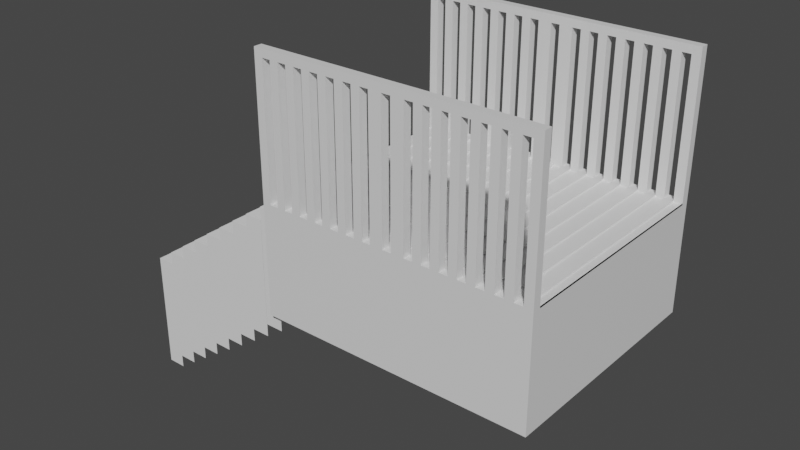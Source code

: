 # Source: FrontPorch.blend  (saved by Blender 3.5.10; exported with 4.5.12 LTS)
import bpy
from mathutils import Matrix  # noqa: F401  (used for matrix-valued properties, if any)

bpy.ops.wm.read_factory_settings(use_empty=True)
scene = bpy.context.scene
scene.name = 'Scene'

# ---- collections
col_collection = bpy.data.collections.new('Collection'); scene.collection.children.link(col_collection)

# ---- materials (node trees are filled in below, after node groups)
mat_material = bpy.data.materials.new('Material')
mat_material.alpha_threshold = 0.0
mat_material.use_transparent_shadow = False
mat_material.roughness = 0.5
mat_material.line_color = (0.0, 0.0, 0.0, 1.0)

# ---- material node trees
mat_material.use_nodes = True; mat_material.node_tree.nodes.clear()
_N = mat_material.node_tree.nodes; _L = mat_material.node_tree.links
n0 = _N.new('ShaderNodeOutputMaterial'); n0.name = 'Material Output'; n0.location = (300, 300)
n1 = _N.new('ShaderNodeBsdfPrincipled'); n1.name = 'Principled BSDF'; n1.location = (10, 300)
n1.distribution = 'GGX'
n1.subsurface_method = 'RANDOM_WALK_SKIN'
n1.inputs[3].default_value = 1.45
n1.inputs[27].default_value = (0.0, 0.0, 0.0, 1.0)
n1.inputs[28].default_value = 1.0
_L.new(n1.outputs[0], n0.inputs[0])
n0.is_active_output = True

# ---- world
world_world = bpy.data.worlds.new('World'); scene.world = world_world
world_world.use_nodes = True; world_world.node_tree.nodes.clear()
_N = world_world.node_tree.nodes; _L = world_world.node_tree.links
n0 = _N.new('ShaderNodeOutputWorld'); n0.name = 'World Output'; n0.location = (300, 300)
n1 = _N.new('ShaderNodeBackground'); n1.name = 'Background'; n1.location = (10, 300)
n1.inputs[0].default_value = (0.05088, 0.05088, 0.05088, 1.0)
_L.new(n1.outputs[0], n0.inputs[0])
n0.is_active_output = True
world_world.color = (0.05088, 0.05088, 0.05088)
world_world.use_sun_shadow = False
world_world.sun_shadow_jitter_overblur = 0.0

# ---- meshes
me_cube = bpy.data.meshes.new('Cube')
me_cube.from_pydata([(16.12, 0.0, 12.14), (16.12, 0.0, -1.0), (16.12, -13.79, 12.14), (16.12, -13.79, -1.0), (0.0, 0.0, 12.14), (0.0, -13.79, 12.14), (0.0, -13.79, -1.0), (0.0, -12.82, -1.0), (16.12, -12.82, 12.14), (0.0, -12.82, 12.14), (16.12, -12.82, -1.0), (8.059, -13.79, 12.14), (8.059, -13.79, -1.0), (8.059, 0.0, 12.14), (8.059, -12.82, -1.0), (8.059, -12.82, 12.14), (12.09, -13.79, -1.0), (12.09, 0.0, 12.14), (12.09, -12.82, 12.14), (12.09, -13.79, 12.14), (12.09, -12.82, -1.0), (4.029, -13.79, 12.14), (4.029, -12.82, -1.0), (4.029, -13.79, -1.0), (4.029, 0.0, 12.14), (4.029, -12.82, 12.14), (6.044, -13.79, -1.0), (6.044, 0.0, 12.14), (6.044, -12.82, 12.14), (6.044, -13.79, 12.14), (6.044, -12.82, -1.0), (2.015, -13.79, 12.14), (2.015, -12.82, -1.0), (2.015, -13.79, -1.0), (2.015, 0.0, 12.14), (2.015, -12.82, 12.14), (10.07, -13.79, 12.14), (10.07, -12.82, -1.0), (10.07, -13.79, -1.0), (10.07, 0.0, 12.14), (10.07, -12.82, 12.14), (14.1, -13.79, -1.0), (14.1, 0.0, 12.14), (14.1, -12.82, 12.14), (14.1, -13.79, 12.14), (14.1, -12.82, -1.0), (15.11, -13.79, -1.0), (15.11, 0.0, 12.14), (15.11, -12.82, 12.14), (15.11, -13.79, 12.14), (15.11, -12.82, -1.0), (13.1, -13.79, 12.14), (13.1, -12.82, -1.0), (13.1, -13.79, -1.0), (13.1, 0.0, 12.14), (13.1, -12.82, 12.14), (11.08, -13.79, -1.0), (11.08, 0.0, 12.14), (11.08, -12.82, 12.14), (11.08, -13.79, 12.14), (11.08, -12.82, -1.0), (9.066, -13.79, 12.14), (9.066, -12.82, -1.0), (9.066, -13.79, -1.0), (9.066, 0.0, 12.14), (9.066, -12.82, 12.14), (7.051, -13.79, -1.0), (7.051, 0.0, 12.14), (7.051, -12.82, 12.14), (7.051, -13.79, 12.14), (7.051, -12.82, -1.0), (5.037, -13.79, 12.14), (5.037, -12.82, -1.0), (5.037, -13.79, -1.0), (5.037, 0.0, 12.14), (5.037, -12.82, 12.14), (3.022, -13.79, -1.0), (3.022, 0.0, 12.14), (3.022, -12.82, 12.14), (3.022, -13.79, 12.14), (3.022, -12.82, -1.0), (1.007, -13.79, 12.14), (1.007, -12.82, -1.0), (1.007, -13.79, -1.0), (1.007, 0.0, 12.14), (1.007, -12.82, 12.14), (1.007, -13.79, 12.14), (0.0, -13.79, 12.14), (0.0, -12.82, 12.14), (1.007, -12.82, 12.14), (16.12, -12.82, 27.44), (16.12, -13.79, 27.44), (15.11, -12.82, 27.44), (7.051, -12.82, 27.44), (8.059, -12.82, 27.44), (8.059, -13.79, 27.44), (11.08, -12.82, 27.44), (12.09, -12.82, 27.44), (12.09, -13.79, 27.44), (3.022, -12.82, 27.44), (4.029, -12.82, 27.44), (4.029, -13.79, 27.44), (5.037, -12.82, 27.44), (6.044, -12.82, 27.44), (6.044, -13.79, 27.44), (1.007, -12.82, 27.44), (2.015, -12.82, 27.44), (2.015, -13.79, 27.44), (9.066, -12.82, 27.44), (10.07, -12.82, 27.44), (10.07, -13.79, 27.44), (13.1, -12.82, 27.44), (14.1, -12.82, 27.44), (14.1, -13.79, 27.44), (15.11, -13.79, 27.44), (13.1, -13.79, 27.44), (11.08, -13.79, 27.44), (9.066, -13.79, 27.44), (7.051, -13.79, 27.44), (5.037, -13.79, 27.44), (3.022, -13.79, 27.44), (1.007, -13.79, 27.44), (16.12, -12.82, 28.35), (16.12, -13.79, 28.35), (15.11, -12.82, 28.35), (15.11, -13.79, 28.35), (0.0, -12.82, 27.44), (0.0, -13.79, 27.44), (0.0, -12.82, 28.35), (0.0, -13.79, 28.35), (15.11, 0.0, 11.94), (16.12, 0.0, 11.94), (16.12, -12.82, 11.94), (15.11, -12.82, 11.94), (7.051, 0.0, 11.94), (8.059, 0.0, 11.94), (7.051, -12.82, 11.94), (8.059, -12.82, 11.94), (11.08, 0.0, 11.94), (12.09, 0.0, 11.94), (11.08, -12.82, 11.94), (12.09, -12.82, 11.94), (3.022, 0.0, 11.94), (4.029, 0.0, 11.94), (3.022, -12.82, 11.94), (4.029, -12.82, 11.94), (5.037, 0.0, 11.94), (6.044, 0.0, 11.94), (5.037, -12.82, 11.94), (6.044, -12.82, 11.94), (1.007, 0.0, 11.94), (2.015, 0.0, 11.94), (1.007, -12.82, 11.94), (2.015, -12.82, 11.94), (9.066, 0.0, 11.94), (10.07, 0.0, 11.94), (9.066, -12.82, 11.94), (10.07, -12.82, 11.94), (13.1, 0.0, 11.94), (14.1, 0.0, 11.94), (13.1, -12.82, 11.94), (14.1, -12.82, 11.94), (0.5113, -12.82, 12.14), (0.5113, -13.79, 12.14), (0.5113, -12.82, 27.44), (0.5113, -13.79, 27.44)], [], [(85, 9, 88, 89), (83, 81, 5, 6), (1, 0, 8, 10), (50, 10, 3, 46), (10, 8, 2, 3), (84, 4, 9, 85), (64, 13, 15, 65), (70, 14, 12, 66), (63, 61, 11, 12), (65, 15, 11, 61), (55, 18, 19, 51), (53, 51, 19, 16), (54, 17, 18, 55), (60, 20, 16, 56), (80, 22, 23, 76), (74, 24, 25, 75), (73, 71, 21, 23), (75, 25, 21, 71), (68, 28, 29, 69), (66, 69, 29, 26), (67, 27, 28, 68), (72, 30, 26, 73), (82, 32, 33, 83), (77, 34, 35, 78), (76, 79, 31, 33), (78, 35, 31, 79), (62, 37, 38, 63), (58, 40, 36, 59), (56, 59, 36, 38), (57, 39, 40, 58), (47, 42, 43, 48), (46, 49, 44, 41), (48, 43, 44, 49), (52, 45, 41, 53), (15, 68, 93, 94), (3, 2, 49, 46), (54, 55, 160, 158), (45, 50, 46, 41), (20, 52, 53, 16), (84, 85, 152, 150), (41, 44, 51, 53), (69, 11, 95, 118), (55, 43, 161, 160), (16, 19, 59, 56), (55, 51, 115, 111), (37, 60, 56, 38), (14, 62, 63, 12), (61, 36, 110, 117), (38, 36, 61, 63), (28, 27, 147, 149), (78, 25, 145, 144), (12, 11, 69, 66), (19, 18, 97, 98), (30, 70, 66, 26), (22, 72, 73, 23), (2, 8, 90, 91), (26, 29, 71, 73), (58, 18, 141, 140), (85, 81, 163, 162), (23, 21, 79, 76), (64, 65, 156, 154), (32, 80, 76, 33), (7, 82, 83, 6), (48, 8, 132, 133), (33, 31, 81, 83), (48, 49, 114, 92), (89, 88, 87, 86), (5, 81, 86, 87), (81, 85, 89, 86), (90, 92, 124, 122), (112, 111, 115, 113), (97, 96, 116, 98), (109, 108, 117, 110), (94, 93, 118, 95), (103, 102, 119, 104), (100, 99, 120, 101), (106, 105, 121, 107), (21, 25, 100, 101), (75, 71, 119, 102), (40, 65, 108, 109), (44, 43, 112, 113), (81, 31, 107, 121), (28, 75, 102, 103), (68, 69, 118, 93), (51, 44, 113, 115), (35, 85, 105, 106), (59, 19, 98, 116), (36, 40, 109, 110), (11, 15, 94, 95), (65, 61, 117, 108), (29, 28, 103, 104), (71, 29, 104, 119), (8, 48, 92, 90), (79, 21, 101, 120), (18, 58, 96, 97), (58, 59, 116, 96), (25, 78, 99, 100), (31, 35, 106, 107), (49, 2, 91, 114), (43, 55, 111, 112), (78, 79, 120, 99), (122, 124, 125, 123), (125, 124, 128, 129), (91, 90, 122, 123), (114, 91, 123, 125), (92, 114, 127, 126), (114, 125, 129, 127), (124, 92, 126, 128), (131, 130, 133, 132), (159, 158, 160, 161), (139, 138, 140, 141), (155, 154, 156, 157), (135, 134, 136, 137), (147, 146, 148, 149), (143, 142, 144, 145), (151, 150, 152, 153), (25, 24, 143, 145), (77, 78, 144, 142), (47, 48, 133, 130), (43, 42, 159, 161), (68, 15, 137, 136), (18, 17, 139, 141), (15, 13, 135, 137), (67, 68, 136, 134), (65, 40, 157, 156), (74, 75, 148, 146), (75, 28, 149, 148), (8, 0, 131, 132), (85, 35, 153, 152), (57, 58, 140, 138), (40, 39, 155, 157), (35, 34, 151, 153), (162, 163, 165, 164), (105, 85, 162, 164), (121, 105, 164, 165), (81, 121, 165, 163)])
_uv = me_cube.uv_layers.new(name='UVMap')
_uv.uv.foreach_set('vector', [0.8594, 0.7323, 0.875, 0.7323, 0.875, 0.7323, 0.8594, 0.7323, 0.375, 0.9844, 0.625, 0.9844, 0.625, 1.0, 0.375, 1.0, 0.375, 0.5, 0.625, 0.5, 0.625, 0.7323, 0.375, 0.7323, 0.3594, 0.7323, 0.375, 0.7323, 0.375, 0.75, 0.3594, 0.75, 0.375, 0.7323, 0.625, 0.7323, 0.625, 0.75, 0.375, 0.75, 0.8594, 0.5, 0.875, 0.5, 0.875, 0.7323, 0.8594, 0.7323, 0.7344, 0.5, 0.75, 0.5, 0.75, 0.7323, 0.7344, 0.7323, 0.2344, 0.7323, 0.25, 0.7323, 0.25, 0.75, 0.2344, 0.75, 0.375, 0.8594, 0.625, 0.8594, 0.625, 0.875, 0.375, 0.875, 0.7344, 0.7323, 0.75, 0.7323, 0.75, 0.75, 0.7344, 0.75, 0.6719, 0.7323, 0.6875, 0.7323, 0.6875, 0.75, 0.6719, 0.75, 0.375, 0.7969, 0.625, 0.7969, 0.625, 0.8125, 0.375, 0.8125, 0.6719, 0.5, 0.6875, 0.5, 0.6875, 0.7323, 0.6719, 0.7323, 0.2969, 0.7323, 0.3125, 0.7323, 0.3125, 0.75, 0.2969, 0.75, 0.1719, 0.7323, 0.1875, 0.7323, 0.1875, 0.75, 0.1719, 0.75, 0.7969, 0.5, 0.8125, 0.5, 0.8125, 0.7323, 0.7969, 0.7323, 0.375, 0.9219, 0.625, 0.9219, 0.625, 0.9375, 0.375, 0.9375, 0.7969, 0.7323, 0.8125, 0.7323, 0.8125, 0.75, 0.7969, 0.75, 0.7656, 0.7323, 0.7812, 0.7323, 0.7812, 0.75, 0.7656, 0.75, 0.375, 0.8906, 0.625, 0.8906, 0.625, 0.9062, 0.375, 0.9062, 0.7656, 0.5, 0.7812, 0.5, 0.7812, 0.7323, 0.7656, 0.7323, 0.2031, 0.7323, 0.2188, 0.7323, 0.2188, 0.75, 0.2031, 0.75, 0.1406, 0.7323, 0.1562, 0.7323, 0.1562, 0.75, 0.1406, 0.75, 0.8281, 0.5, 0.8438, 0.5, 0.8438, 0.7323, 0.8281, 0.7323, 0.375, 0.9531, 0.625, 0.9531, 0.625, 0.9688, 0.375, 0.9688, 0.8281, 0.7323, 0.8438, 0.7323, 0.8438, 0.75, 0.8281, 0.75, 0.2656, 0.7323, 0.2812, 0.7323, 0.2812, 0.75, 0.2656, 0.75, 0.7031, 0.7323, 0.7188, 0.7323, 0.7188, 0.75, 0.7031, 0.75, 0.375, 0.8281, 0.625, 0.8281, 0.625, 0.8438, 0.375, 0.8438, 0.7031, 0.5, 0.7188, 0.5, 0.7188, 0.7323, 0.7031, 0.7323, 0.6406, 0.5, 0.6562, 0.5, 0.6562, 0.7323, 0.6406, 0.7323, 0.375, 0.7656, 0.625, 0.7656, 0.625, 0.7812, 0.375, 0.7812, 0.6406, 0.7323, 0.6562, 0.7323, 0.6562, 0.75, 0.6406, 0.75, 0.3281, 0.7323, 0.3438, 0.7323, 0.3438, 0.75, 0.3281, 0.75, 0.75, 0.7323, 0.7656, 0.7323, 0.7656, 0.7323, 0.75, 0.7323, 0.375, 0.75, 0.625, 0.75, 0.625, 0.7656, 0.375, 0.7656, 0.6719, 0.5, 0.6719, 0.7323, 0.6719, 0.7323, 0.6719, 0.5, 0.3438, 0.7323, 0.3594, 0.7323, 0.3594, 0.75, 0.3438, 0.75, 0.3125, 0.7323, 0.3281, 0.7323, 0.3281, 0.75, 0.3125, 0.75, 0.8594, 0.5, 0.8594, 0.7323, 0.8594, 0.7323, 0.8594, 0.5, 0.375, 0.7812, 0.625, 0.7812, 0.625, 0.7969, 0.375, 0.7969, 0.625, 0.8906, 0.625, 0.875, 0.625, 0.875, 0.625, 0.8906, 0.6719, 0.7323, 0.6562, 0.7323, 0.6562, 0.7323, 0.6719, 0.7323, 0.375, 0.8125, 0.625, 0.8125, 0.625, 0.8281, 0.375, 0.8281, 0.6719, 0.7323, 0.6719, 0.75, 0.6719, 0.75, 0.6719, 0.7323, 0.2812, 0.7323, 0.2969, 0.7323, 0.2969, 0.75, 0.2812, 0.75, 0.25, 0.7323, 0.2656, 0.7323, 0.2656, 0.75, 0.25, 0.75, 0.625, 0.8594, 0.625, 0.8438, 0.625, 0.8438, 0.625, 0.8594, 0.375, 0.8438, 0.625, 0.8438, 0.625, 0.8594, 0.375, 0.8594, 0.7812, 0.7323, 0.7812, 0.5, 0.7812, 0.5, 0.7812, 0.7323, 0.8281, 0.7323, 0.8125, 0.7323, 0.8125, 0.7323, 0.8281, 0.7323, 0.375, 0.875, 0.625, 0.875, 0.625, 0.8906, 0.375, 0.8906, 0.6875, 0.75, 0.6875, 0.7323, 0.6875, 0.7323, 0.6875, 0.75, 0.2188, 0.7323, 0.2344, 0.7323, 0.2344, 0.75, 0.2188, 0.75, 0.1875, 0.7323, 0.2031, 0.7323, 0.2031, 0.75, 0.1875, 0.75, 0.625, 0.75, 0.625, 0.7323, 0.625, 0.7323, 0.625, 0.75, 0.375, 0.9062, 0.625, 0.9062, 0.625, 0.9219, 0.375, 0.9219, 0.7031, 0.7323, 0.6875, 0.7323, 0.6875, 0.7323, 0.7031, 0.7323, 0.8594, 0.7323, 0.8594, 0.75, 0.8594, 0.75, 0.8594, 0.7323, 0.375, 0.9375, 0.625, 0.9375, 0.625, 0.9531, 0.375, 0.9531, 0.7344, 0.5, 0.7344, 0.7323, 0.7344, 0.7323, 0.7344, 0.5, 0.1562, 0.7323, 0.1719, 0.7323, 0.1719, 0.75, 0.1562, 0.75, 0.125, 0.7323, 0.1406, 0.7323, 0.1406, 0.75, 0.125, 0.75, 0.6406, 0.7323, 0.625, 0.7323, 0.625, 0.7323, 0.6406, 0.7323, 0.375, 0.9688, 0.625, 0.9688, 0.625, 0.9844, 0.375, 0.9844, 0.6406, 0.7323, 0.6406, 0.75, 0.6406, 0.75, 0.6406, 0.7323, 0.8594, 0.7323, 0.875, 0.7323, 0.875, 0.75, 0.8594, 0.75, 0.625, 1.0, 0.625, 0.9844, 0.625, 0.9844, 0.625, 1.0, 0.8594, 0.75, 0.8594, 0.7323, 0.8594, 0.7323, 0.8594, 0.75, 0.625, 0.7323, 0.6406, 0.7323, 0.6406, 0.7323, 0.625, 0.7323, 0.6562, 0.7323, 0.6719, 0.7323, 0.6719, 0.75, 0.6562, 0.75, 0.6875, 0.7323, 0.7031, 0.7323, 0.7031, 0.75, 0.6875, 0.75, 0.7188, 0.7323, 0.7344, 0.7323, 0.7344, 0.75, 0.7188, 0.75, 0.75, 0.7323, 0.7656, 0.7323, 0.7656, 0.75, 0.75, 0.75, 0.7812, 0.7323, 0.7969, 0.7323, 0.7969, 0.75, 0.7812, 0.75, 0.8125, 0.7323, 0.8281, 0.7323, 0.8281, 0.75, 0.8125, 0.75, 0.8438, 0.7323, 0.8594, 0.7323, 0.8594, 0.75, 0.8438, 0.75, 0.8125, 0.75, 0.8125, 0.7323, 0.8125, 0.7323, 0.8125, 0.75, 0.7969, 0.7323, 0.7969, 0.75, 0.7969, 0.75, 0.7969, 0.7323, 0.7188, 0.7323, 0.7344, 0.7323, 0.7344, 0.7323, 0.7188, 0.7323, 0.6562, 0.75, 0.6562, 0.7323, 0.6562, 0.7323, 0.6562, 0.75, 0.625, 0.9844, 0.625, 0.9688, 0.625, 0.9688, 0.625, 0.9844, 0.7812, 0.7323, 0.7969, 0.7323, 0.7969, 0.7323, 0.7812, 0.7323, 0.7656, 0.7323, 0.7656, 0.75, 0.7656, 0.75, 0.7656, 0.7323, 0.625, 0.7969, 0.625, 0.7812, 0.625, 0.7812, 0.625, 0.7969, 0.8438, 0.7323, 0.8594, 0.7323, 0.8594, 0.7323, 0.8438, 0.7323, 0.625, 0.8281, 0.625, 0.8125, 0.625, 0.8125, 0.625, 0.8281, 0.7188, 0.75, 0.7188, 0.7323, 0.7188, 0.7323, 0.7188, 0.75, 0.75, 0.75, 0.75, 0.7323, 0.75, 0.7323, 0.75, 0.75, 0.7344, 0.7323, 0.7344, 0.75, 0.7344, 0.75, 0.7344, 0.7323, 0.7812, 0.75, 0.7812, 0.7323, 0.7812, 0.7323, 0.7812, 0.75, 0.625, 0.9219, 0.625, 0.9062, 0.625, 0.9062, 0.625, 0.9219, 0.625, 0.7323, 0.6406, 0.7323, 0.6406, 0.7323, 0.625, 0.7323, 0.625, 0.9531, 0.625, 0.9375, 0.625, 0.9375, 0.625, 0.9531, 0.6875, 0.7323, 0.7031, 0.7323, 0.7031, 0.7323, 0.6875, 0.7323, 0.7031, 0.7323, 0.7031, 0.75, 0.7031, 0.75, 0.7031, 0.7323, 0.8125, 0.7323, 0.8281, 0.7323, 0.8281, 0.7323, 0.8125, 0.7323, 0.8438, 0.75, 0.8438, 0.7323, 0.8438, 0.7323, 0.8438, 0.75, 0.625, 0.7656, 0.625, 0.75, 0.625, 0.75, 0.625, 0.7656, 0.6562, 0.7323, 0.6719, 0.7323, 0.6719, 0.7323, 0.6562, 0.7323, 0.8281, 0.7323, 0.8281, 0.75, 0.8281, 0.75, 0.8281, 0.7323, 0.625, 0.7323, 0.6406, 0.7323, 0.6406, 0.75, 0.625, 0.75, 0.6406, 0.75, 0.6406, 0.7323, 0.6406, 0.7323, 0.6406, 0.75, 0.625, 0.75, 0.625, 0.7323, 0.625, 0.7323, 0.625, 0.75, 0.625, 0.7656, 0.625, 0.75, 0.625, 0.75, 0.625, 0.7656, 0.6406, 0.7323, 0.6406, 0.75, 0.6406, 0.75, 0.6406, 0.7323, 0.625, 0.7656, 0.625, 0.7656, 0.625, 0.7656, 0.625, 0.7656, 0.6406, 0.7323, 0.6406, 0.7323, 0.6406, 0.7323, 0.6406, 0.7323, 0.625, 0.5, 0.6406, 0.5, 0.6406, 0.7323, 0.625, 0.7323, 0.6562, 0.5, 0.6719, 0.5, 0.6719, 0.7323, 0.6562, 0.7323, 0.6875, 0.5, 0.7031, 0.5, 0.7031, 0.7323, 0.6875, 0.7323, 0.7188, 0.5, 0.7344, 0.5, 0.7344, 0.7323, 0.7188, 0.7323, 0.75, 0.5, 0.7656, 0.5, 0.7656, 0.7323, 0.75, 0.7323, 0.7812, 0.5, 0.7969, 0.5, 0.7969, 0.7323, 0.7812, 0.7323, 0.8125, 0.5, 0.8281, 0.5, 0.8281, 0.7323, 0.8125, 0.7323, 0.8438, 0.5, 0.8594, 0.5, 0.8594, 0.7323, 0.8438, 0.7323, 0.8125, 0.7323, 0.8125, 0.5, 0.8125, 0.5, 0.8125, 0.7323, 0.8281, 0.5, 0.8281, 0.7323, 0.8281, 0.7323, 0.8281, 0.5, 0.6406, 0.5, 0.6406, 0.7323, 0.6406, 0.7323, 0.6406, 0.5, 0.6562, 0.7323, 0.6562, 0.5, 0.6562, 0.5, 0.6562, 0.7323, 0.7656, 0.7323, 0.75, 0.7323, 0.75, 0.7323, 0.7656, 0.7323, 0.6875, 0.7323, 0.6875, 0.5, 0.6875, 0.5, 0.6875, 0.7323, 0.75, 0.7323, 0.75, 0.5, 0.75, 0.5, 0.75, 0.7323, 0.7656, 0.5, 0.7656, 0.7323, 0.7656, 0.7323, 0.7656, 0.5, 0.7344, 0.7323, 0.7188, 0.7323, 0.7188, 0.7323, 0.7344, 0.7323, 0.7969, 0.5, 0.7969, 0.7323, 0.7969, 0.7323, 0.7969, 0.5, 0.7969, 0.7323, 0.7812, 0.7323, 0.7812, 0.7323, 0.7969, 0.7323, 0.625, 0.7323, 0.625, 0.5, 0.625, 0.5, 0.625, 0.7323, 0.8594, 0.7323, 0.8438, 0.7323, 0.8438, 0.7323, 0.8594, 0.7323, 0.7031, 0.5, 0.7031, 0.7323, 0.7031, 0.7323, 0.7031, 0.5, 0.7188, 0.7323, 0.7188, 0.5, 0.7188, 0.5, 0.7188, 0.7323, 0.8438, 0.7323, 0.8438, 0.5, 0.8438, 0.5, 0.8438, 0.7323, 0.8594, 0.7323, 0.8594, 0.75, 0.8594, 0.75, 0.8594, 0.7323, 0.8594, 0.7323, 0.8594, 0.7323, 0.8594, 0.7323, 0.8594, 0.7323, 0.8594, 0.75, 0.8594, 0.7323, 0.8594, 0.7323, 0.8594, 0.75, 0.625, 0.9844, 0.625, 0.9844, 0.625, 0.9844, 0.625, 0.9844])
me_cube.materials.append(mat_material)
me_cube.use_mirror_vertex_groups = False
me_cube.update()
me_cube_002 = bpy.data.meshes.new('Cube.002')
me_cube_002.from_pydata([(-1.0, 0.0, -3.653), (-1.0, 0.0, 10.5), (-1.0, 12.46, -3.653), (-1.0, 12.46, 10.5), (1.211, 0.0, 10.5), (1.211, 12.46, -3.653), (1.211, 12.46, 10.5), (-1.0, -12.46, -3.653), (-1.0, -12.46, 10.5), (1.211, -12.46, -3.653), (1.211, -12.46, 10.5)], [], [(0, 1, 3, 2), (2, 3, 6, 5), (6, 3, 1, 4), (0, 7, 8, 1), (7, 9, 10, 8), (10, 4, 1, 8)])
_uv = me_cube_002.uv_layers.new(name='UVMap')
_uv.uv.foreach_set('vector', [0.375, 0.0, 0.625, 0.0, 0.625, 0.25, 0.375, 0.25, 0.375, 0.25, 0.625, 0.25, 0.625, 0.5, 0.375, 0.5, 0.625, 0.5, 0.875, 0.5, 0.875, 0.75, 0.625, 0.75, 0.375, 0.0, 0.375, 0.25, 0.625, 0.25, 0.625, 0.0, 0.375, 0.25, 0.375, 0.5, 0.625, 0.5, 0.625, 0.25, 0.625, 0.5, 0.625, 0.75, 0.875, 0.75, 0.875, 0.5])
me_cube_002.update()
me_cube_003 = bpy.data.meshes.new('Cube.003')
me_cube_003.from_pydata([(-1.0, 0.0, -3.653), (-1.0, 0.0, 10.5), (-1.0, 12.46, -3.653), (-1.0, 12.46, 10.5), (1.211, 0.0, 10.5), (1.211, 12.46, -3.653), (1.211, 12.46, 10.5), (-1.0, -12.46, -3.653), (-1.0, -12.46, 10.5), (1.211, -12.46, -3.653), (1.211, -12.46, 10.5)], [], [(0, 1, 3, 2), (2, 3, 6, 5), (6, 3, 1, 4), (0, 7, 8, 1), (7, 9, 10, 8), (10, 4, 1, 8)])
_uv = me_cube_003.uv_layers.new(name='UVMap')
_uv.uv.foreach_set('vector', [0.375, 0.0, 0.625, 0.0, 0.625, 0.25, 0.375, 0.25, 0.375, 0.25, 0.625, 0.25, 0.625, 0.5, 0.375, 0.5, 0.625, 0.5, 0.875, 0.5, 0.875, 0.75, 0.625, 0.75, 0.375, 0.0, 0.375, 0.25, 0.625, 0.25, 0.625, 0.0, 0.375, 0.25, 0.375, 0.5, 0.625, 0.5, 0.625, 0.25, 0.625, 0.5, 0.625, 0.75, 0.875, 0.75, 0.875, 0.5])
me_cube_003.update()
me_cube_004 = bpy.data.meshes.new('Cube.004')
me_cube_004.from_pydata([(-1.0, 0.0, -3.653), (-1.0, 0.0, 10.5), (-1.0, 12.46, -3.653), (-1.0, 12.46, 10.5), (1.211, 0.0, 10.5), (1.211, 12.46, -3.653), (1.211, 12.46, 10.5), (-1.0, -12.46, -3.653), (-1.0, -12.46, 10.5), (1.211, -12.46, -3.653), (1.211, -12.46, 10.5)], [], [(0, 1, 3, 2), (2, 3, 6, 5), (6, 3, 1, 4), (0, 7, 8, 1), (7, 9, 10, 8), (10, 4, 1, 8)])
_uv = me_cube_004.uv_layers.new(name='UVMap')
_uv.uv.foreach_set('vector', [0.375, 0.0, 0.625, 0.0, 0.625, 0.25, 0.375, 0.25, 0.375, 0.25, 0.625, 0.25, 0.625, 0.5, 0.375, 0.5, 0.625, 0.5, 0.875, 0.5, 0.875, 0.75, 0.625, 0.75, 0.375, 0.0, 0.375, 0.25, 0.625, 0.25, 0.625, 0.0, 0.375, 0.25, 0.375, 0.5, 0.625, 0.5, 0.625, 0.25, 0.625, 0.5, 0.625, 0.75, 0.875, 0.75, 0.875, 0.5])
me_cube_004.update()
me_cube_005 = bpy.data.meshes.new('Cube.005')
me_cube_005.from_pydata([(-1.0, 0.0, -3.653), (-1.0, 0.0, 10.5), (-1.0, 12.46, -3.653), (-1.0, 12.46, 10.5), (1.211, 0.0, 10.5), (1.211, 12.46, -3.653), (1.211, 12.46, 10.5), (-1.0, -12.46, -3.653), (-1.0, -12.46, 10.5), (1.211, -12.46, -3.653), (1.211, -12.46, 10.5)], [], [(0, 1, 3, 2), (2, 3, 6, 5), (6, 3, 1, 4), (0, 7, 8, 1), (7, 9, 10, 8), (10, 4, 1, 8)])
_uv = me_cube_005.uv_layers.new(name='UVMap')
_uv.uv.foreach_set('vector', [0.375, 0.0, 0.625, 0.0, 0.625, 0.25, 0.375, 0.25, 0.375, 0.25, 0.625, 0.25, 0.625, 0.5, 0.375, 0.5, 0.625, 0.5, 0.875, 0.5, 0.875, 0.75, 0.625, 0.75, 0.375, 0.0, 0.375, 0.25, 0.625, 0.25, 0.625, 0.0, 0.375, 0.25, 0.375, 0.5, 0.625, 0.5, 0.625, 0.25, 0.625, 0.5, 0.625, 0.75, 0.875, 0.75, 0.875, 0.5])
me_cube_005.update()
me_cube_006 = bpy.data.meshes.new('Cube.006')
me_cube_006.from_pydata([(-1.0, 0.0, -3.653), (-1.0, 0.0, 10.5), (-1.0, 12.46, -3.653), (-1.0, 12.46, 10.5), (1.211, 0.0, 10.5), (1.211, 12.46, -3.653), (1.211, 12.46, 10.5), (-1.0, -12.46, -3.653), (-1.0, -12.46, 10.5), (1.211, -12.46, -3.653), (1.211, -12.46, 10.5)], [], [(0, 1, 3, 2), (2, 3, 6, 5), (6, 3, 1, 4), (0, 7, 8, 1), (7, 9, 10, 8), (10, 4, 1, 8)])
_uv = me_cube_006.uv_layers.new(name='UVMap')
_uv.uv.foreach_set('vector', [0.375, 0.0, 0.625, 0.0, 0.625, 0.25, 0.375, 0.25, 0.375, 0.25, 0.625, 0.25, 0.625, 0.5, 0.375, 0.5, 0.625, 0.5, 0.875, 0.5, 0.875, 0.75, 0.625, 0.75, 0.375, 0.0, 0.375, 0.25, 0.625, 0.25, 0.625, 0.0, 0.375, 0.25, 0.375, 0.5, 0.625, 0.5, 0.625, 0.25, 0.625, 0.5, 0.625, 0.75, 0.875, 0.75, 0.875, 0.5])
me_cube_006.update()
me_cube_007 = bpy.data.meshes.new('Cube.007')
me_cube_007.from_pydata([(-1.0, 0.0, -3.653), (-1.0, 0.0, 10.5), (-1.0, 12.46, -3.653), (-1.0, 12.46, 10.5), (1.211, 0.0, 10.5), (1.211, 12.46, -3.653), (1.211, 12.46, 10.5), (-1.0, -12.46, -3.653), (-1.0, -12.46, 10.5), (1.211, -12.46, -3.653), (1.211, -12.46, 10.5)], [], [(0, 1, 3, 2), (2, 3, 6, 5), (6, 3, 1, 4), (0, 7, 8, 1), (7, 9, 10, 8), (10, 4, 1, 8)])
_uv = me_cube_007.uv_layers.new(name='UVMap')
_uv.uv.foreach_set('vector', [0.375, 0.0, 0.625, 0.0, 0.625, 0.25, 0.375, 0.25, 0.375, 0.25, 0.625, 0.25, 0.625, 0.5, 0.375, 0.5, 0.625, 0.5, 0.875, 0.5, 0.875, 0.75, 0.625, 0.75, 0.375, 0.0, 0.375, 0.25, 0.625, 0.25, 0.625, 0.0, 0.375, 0.25, 0.375, 0.5, 0.625, 0.5, 0.625, 0.25, 0.625, 0.5, 0.625, 0.75, 0.875, 0.75, 0.875, 0.5])
me_cube_007.update()
me_cube_008 = bpy.data.meshes.new('Cube.008')
me_cube_008.from_pydata([(-1.0, 0.0, -3.653), (-1.0, 0.0, 10.5), (-1.0, 12.46, -3.653), (-1.0, 12.46, 10.5), (1.211, 0.0, 10.5), (1.211, 12.46, -3.653), (1.211, 12.46, 10.5), (-1.0, -12.46, -3.653), (-1.0, -12.46, 10.5), (1.211, -12.46, -3.653), (1.211, -12.46, 10.5)], [], [(0, 1, 3, 2), (2, 3, 6, 5), (6, 3, 1, 4), (0, 7, 8, 1), (7, 9, 10, 8), (10, 4, 1, 8)])
_uv = me_cube_008.uv_layers.new(name='UVMap')
_uv.uv.foreach_set('vector', [0.375, 0.0, 0.625, 0.0, 0.625, 0.25, 0.375, 0.25, 0.375, 0.25, 0.625, 0.25, 0.625, 0.5, 0.375, 0.5, 0.625, 0.5, 0.875, 0.5, 0.875, 0.75, 0.625, 0.75, 0.375, 0.0, 0.375, 0.25, 0.625, 0.25, 0.625, 0.0, 0.375, 0.25, 0.375, 0.5, 0.625, 0.5, 0.625, 0.25, 0.625, 0.5, 0.625, 0.75, 0.875, 0.75, 0.875, 0.5])
me_cube_008.update()
me_cube_009 = bpy.data.meshes.new('Cube.009')
me_cube_009.from_pydata([(-1.0, 0.0, -3.653), (-1.0, 0.0, 10.5), (-1.0, 12.46, -3.653), (-1.0, 12.46, 10.5), (1.211, 0.0, 10.5), (1.211, 12.46, -3.653), (1.211, 12.46, 10.5), (-1.0, -12.46, -3.653), (-1.0, -12.46, 10.5), (1.211, -12.46, -3.653), (1.211, -12.46, 10.5)], [], [(0, 1, 3, 2), (2, 3, 6, 5), (6, 3, 1, 4), (0, 7, 8, 1), (7, 9, 10, 8), (10, 4, 1, 8)])
_uv = me_cube_009.uv_layers.new(name='UVMap')
_uv.uv.foreach_set('vector', [0.375, 0.0, 0.625, 0.0, 0.625, 0.25, 0.375, 0.25, 0.375, 0.25, 0.625, 0.25, 0.625, 0.5, 0.375, 0.5, 0.625, 0.5, 0.875, 0.5, 0.875, 0.75, 0.625, 0.75, 0.375, 0.0, 0.375, 0.25, 0.625, 0.25, 0.625, 0.0, 0.375, 0.25, 0.375, 0.5, 0.625, 0.5, 0.625, 0.25, 0.625, 0.5, 0.625, 0.75, 0.875, 0.75, 0.875, 0.5])
me_cube_009.update()
me_cube_010 = bpy.data.meshes.new('Cube.010')
me_cube_010.from_pydata([(-1.0, 0.0, -3.653), (-1.0, 0.0, 10.5), (-1.0, 12.46, -3.653), (-1.0, 12.46, 10.5), (1.211, 0.0, 10.5), (1.211, 12.46, -3.653), (1.211, 12.46, 10.5), (-1.0, -12.46, -3.653), (-1.0, -12.46, 10.5), (1.211, -12.46, -3.653), (1.211, -12.46, 10.5)], [], [(0, 1, 3, 2), (2, 3, 6, 5), (6, 3, 1, 4), (0, 7, 8, 1), (7, 9, 10, 8), (10, 4, 1, 8)])
_uv = me_cube_010.uv_layers.new(name='UVMap')
_uv.uv.foreach_set('vector', [0.375, 0.0, 0.625, 0.0, 0.625, 0.25, 0.375, 0.25, 0.375, 0.25, 0.625, 0.25, 0.625, 0.5, 0.375, 0.5, 0.625, 0.5, 0.875, 0.5, 0.875, 0.75, 0.625, 0.75, 0.375, 0.0, 0.375, 0.25, 0.625, 0.25, 0.625, 0.0, 0.375, 0.25, 0.375, 0.5, 0.625, 0.5, 0.625, 0.25, 0.625, 0.5, 0.625, 0.75, 0.875, 0.75, 0.875, 0.5])
me_cube_010.update()

# ---- objects
ob_porch = bpy.data.objects.new('Porch', me_cube)
ob_stair1 = bpy.data.objects.new('Stair1', me_cube_002)
ob_stair2 = bpy.data.objects.new('Stair2', me_cube_003)
ob_stair3 = bpy.data.objects.new('Stair3', me_cube_004)
ob_stair4 = bpy.data.objects.new('Stair4', me_cube_005)
ob_stair5 = bpy.data.objects.new('Stair5', me_cube_006)
ob_stair6 = bpy.data.objects.new('Stair6', me_cube_007)
ob_stair7 = bpy.data.objects.new('Stair7', me_cube_008)
ob_stair8 = bpy.data.objects.new('Stair8', me_cube_009)
ob_stair9 = bpy.data.objects.new('Stair9', me_cube_010)

# ---- transforms, parenting, visibility, modifiers, constraints
ob_porch.location = (0.0, 0.0, 0.0)
ob_porch.lock_rotations_4d = False
ob_porch.empty_display_type = 'ARROWS'
ob_porch.lineart.crease_threshold = 0.0
_m = ob_porch.modifiers.new('Mirror', 'MIRROR')
_m.use_axis = (True, True, False)
_m.use_clip = True
ob_stair1.location = (-17.19, 0.0, 0.0)
ob_stair2.location = (-19.41, 0.0, -1.528)
ob_stair3.location = (-21.62, 0.0, -3.056)
ob_stair4.location = (-23.83, 0.0, -4.584)
ob_stair5.location = (-26.04, 0.0, -6.112)
ob_stair6.location = (-28.25, 0.0, -7.64)
ob_stair7.location = (-30.46, 0.0, -9.168)
ob_stair8.location = (-32.67, 0.0, -10.7)
ob_stair9.location = (-34.88, 0.0, -12.22)

# ---- collection membership
col_collection.objects.link(ob_porch)
col_collection.objects.link(ob_stair1)
col_collection.objects.link(ob_stair2)
col_collection.objects.link(ob_stair3)
col_collection.objects.link(ob_stair4)
col_collection.objects.link(ob_stair5)
col_collection.objects.link(ob_stair6)
col_collection.objects.link(ob_stair7)
col_collection.objects.link(ob_stair8)
col_collection.objects.link(ob_stair9)

# ---- scene / render settings (as saved in the file)
scene.frame_start = 1; scene.frame_end = 250; scene.frame_set(2)
scene.render.engine = 'BLENDER_EEVEE_NEXT'
scene.cycles.sampling_pattern = 'TABULATED_SOBOL'
scene.view_settings.view_transform = 'Filmic'
bpy.context.view_layer.update()

# ---- added for rendering (the .blend has no active camera and no usable light): camera, sun
cam_auto = bpy.data.cameras.new('AutoCamera')
cam_auto.lens = 50.0
cam_auto.sensor_width = 36.0
cam_auto.clip_end = 1195.4
ob_auto_camera = bpy.data.objects.new('AutoCamera', cam_auto)
scene.collection.objects.link(ob_auto_camera)
ob_auto_camera.location = (58.235, -81.7374, 60.7259)
ob_auto_camera.rotation_euler = (1.09748, -7.21219e-08, 0.694738)
scene.camera = ob_auto_camera
light_auto_sun = bpy.data.lights.new('AutoSun', 'SUN')
light_auto_sun.energy = 3.0
light_auto_sun.angle = 0.0523599
ob_auto_sun = bpy.data.objects.new('AutoSun', light_auto_sun)
scene.collection.objects.link(ob_auto_sun)
ob_auto_sun.rotation_euler = (0.872665, 0.174533, 0.523599)
bpy.context.view_layer.update()
